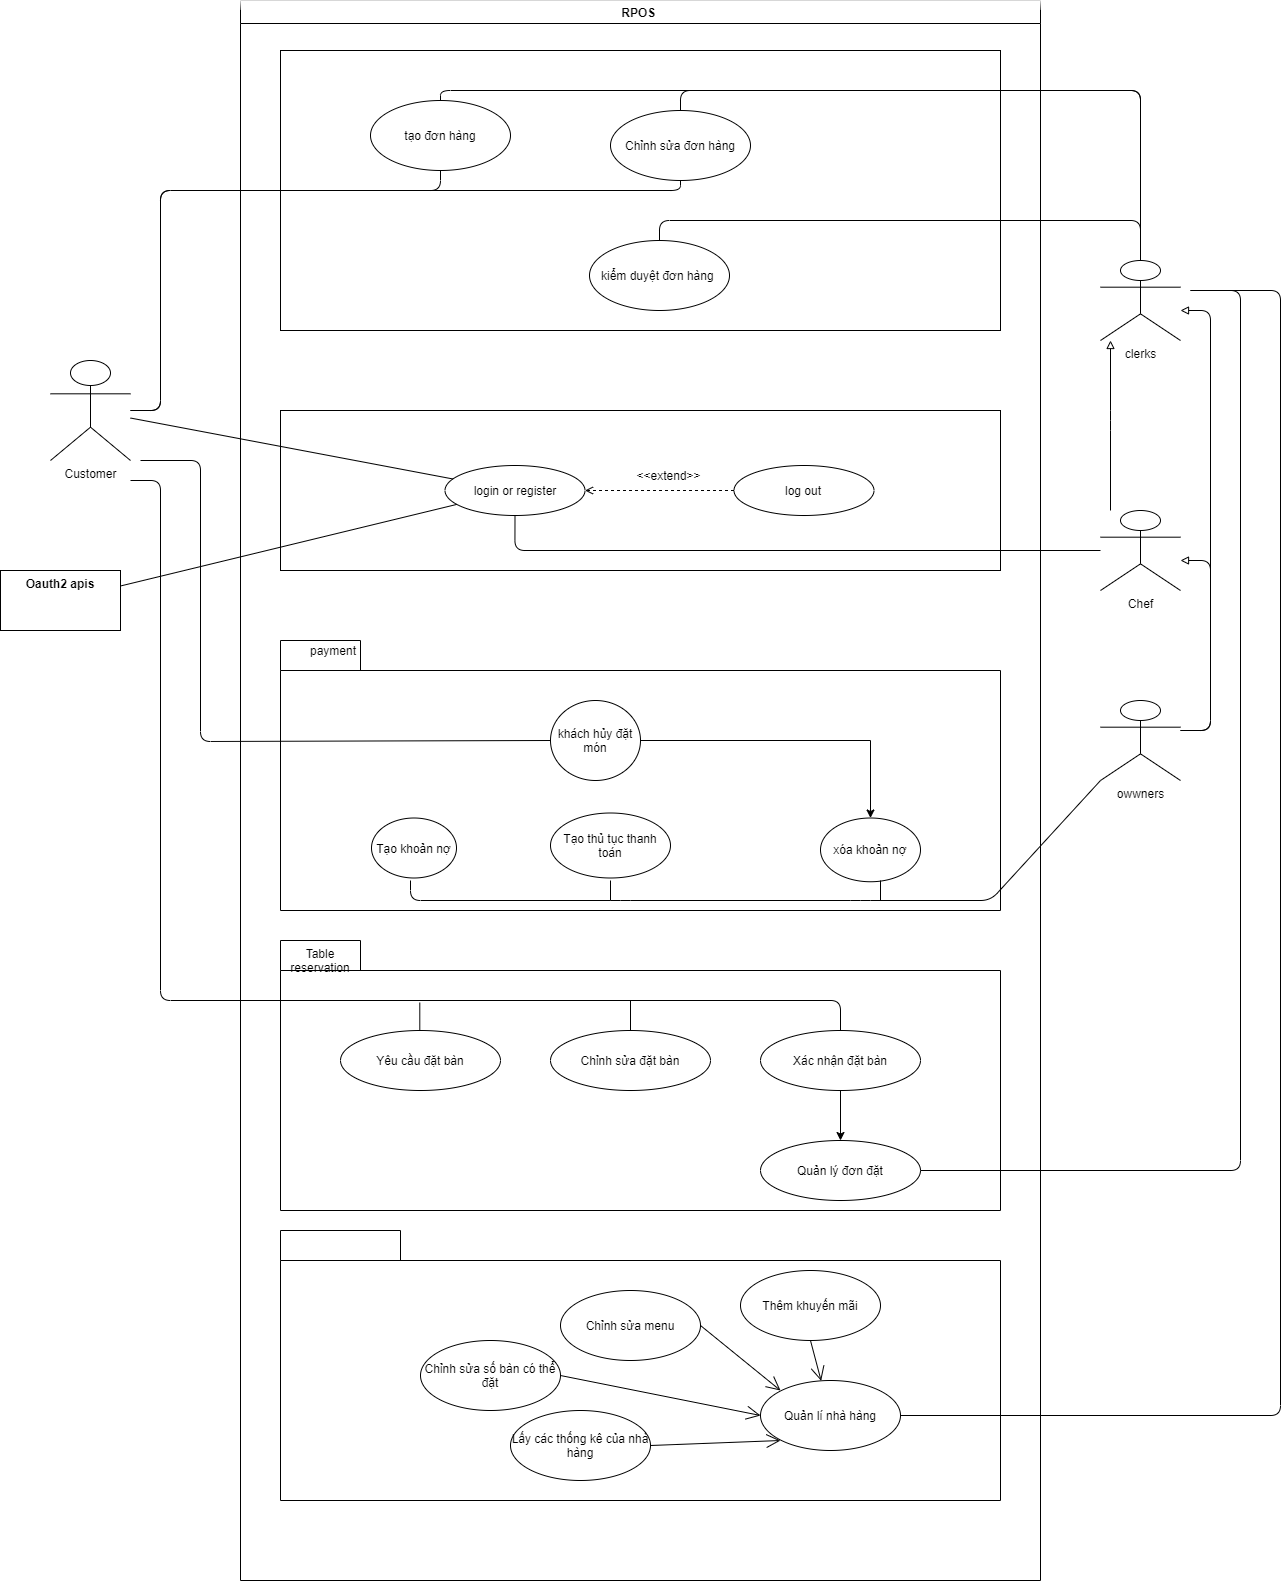

The diagram above was exported from draw.io. Its source (the exported page's mxGraphModel, read from the mxfile embedded in the PNG):
<mxGraphModel dx="1240" dy="700" grid="1" gridSize="10" guides="1" tooltips="1" connect="1" arrows="1" fold="1" page="1" pageScale="1" pageWidth="827" pageHeight="1169" math="0" shadow="0">
  <root>
    <object label="" id="p0C3E8UQJ5vXg842y1mG-0">
      <mxCell />
    </object>
    <mxCell id="p0C3E8UQJ5vXg842y1mG-1" parent="p0C3E8UQJ5vXg842y1mG-0" />
    <mxCell id="KizRUETXeHRk5NDwcyrI-18" value="Customer" style="shape=umlActor;verticalLabelPosition=bottom;verticalAlign=top;html=1;outlineConnect=0;" parent="p0C3E8UQJ5vXg842y1mG-1" vertex="1">
      <mxGeometry x="50" y="690" width="80" height="100" as="geometry" />
    </mxCell>
    <mxCell id="KizRUETXeHRk5NDwcyrI-27" value="clerks" style="shape=umlActor;verticalLabelPosition=bottom;verticalAlign=top;html=1;outlineConnect=0;" parent="p0C3E8UQJ5vXg842y1mG-1" vertex="1">
      <mxGeometry x="1100" y="590" width="80" height="80" as="geometry" />
    </mxCell>
    <mxCell id="73BqeE3iB7cmRvK85_AG-15" style="edgeStyle=orthogonalEdgeStyle;orthogonalLoop=1;jettySize=auto;html=1;startArrow=none;startFill=0;endArrow=block;endFill=0;" parent="p0C3E8UQJ5vXg842y1mG-1" source="NNj0y06gVgrLfVkb1T6p-0" target="KizRUETXeHRk5NDwcyrI-27" edge="1">
      <mxGeometry relative="1" as="geometry">
        <Array as="points">
          <mxPoint x="1110" y="750" />
          <mxPoint x="1110" y="750" />
        </Array>
      </mxGeometry>
    </mxCell>
    <mxCell id="NNj0y06gVgrLfVkb1T6p-0" value="Chef" style="shape=umlActor;verticalLabelPosition=bottom;verticalAlign=top;html=1;outlineConnect=0;" parent="p0C3E8UQJ5vXg842y1mG-1" vertex="1">
      <mxGeometry x="1100" y="840" width="80" height="80" as="geometry" />
    </mxCell>
    <mxCell id="EcHT0INt7SaYihH-TP1N-0" value="RPOS " style="swimlane;gradientColor=#ffffff;glass=1;" parent="p0C3E8UQJ5vXg842y1mG-1" vertex="1">
      <mxGeometry x="240" y="330" width="800" height="1580" as="geometry">
        <mxRectangle x="270" y="410" width="70" height="23" as="alternateBounds" />
      </mxGeometry>
    </mxCell>
    <mxCell id="c3qD2oSiupG1lPMHRHJd-11" value="" style="shape=folder;fontStyle=2;tabWidth=120;tabHeight=30;tabPosition=left;html=1;boundedLbl=1;" parent="EcHT0INt7SaYihH-TP1N-0" vertex="1">
      <mxGeometry x="40" y="1230" width="720" height="270" as="geometry" />
    </mxCell>
    <mxCell id="Ve_LHE17TAZLQlRLJG38-0" value="" style="shape=folder;fontStyle=1;tabWidth=80;tabHeight=30;tabPosition=left;html=1;boundedLbl=1;" parent="EcHT0INt7SaYihH-TP1N-0" vertex="1">
      <mxGeometry x="40" y="640" width="720" height="270" as="geometry" />
    </mxCell>
    <mxCell id="Ve_LHE17TAZLQlRLJG38-8" value="Tạo khoản nợ" style="ellipse;whiteSpace=wrap;html=1;" parent="EcHT0INt7SaYihH-TP1N-0" vertex="1">
      <mxGeometry x="131" y="817.5" width="85" height="60" as="geometry" />
    </mxCell>
    <mxCell id="Ve_LHE17TAZLQlRLJG38-7" value="payment" style="text;html=1;strokeColor=none;fillColor=none;align=center;verticalAlign=middle;whiteSpace=wrap;rounded=0;" parent="EcHT0INt7SaYihH-TP1N-0" vertex="1">
      <mxGeometry x="57.5" y="640" width="70" height="20" as="geometry" />
    </mxCell>
    <mxCell id="Ve_LHE17TAZLQlRLJG38-34" value="xóa khoản nợ" style="ellipse;whiteSpace=wrap;html=1;" parent="EcHT0INt7SaYihH-TP1N-0" vertex="1">
      <mxGeometry x="580" y="817.5" width="100" height="63.75" as="geometry" />
    </mxCell>
    <mxCell id="mlthJfeOqAoMG-UjouQN-7" style="edgeStyle=orthogonalEdgeStyle;rounded=0;orthogonalLoop=1;jettySize=auto;html=1;exitX=1;exitY=0.5;exitDx=0;exitDy=0;" parent="EcHT0INt7SaYihH-TP1N-0" source="uDsGEy_quPSphceIB6_p-14" target="Ve_LHE17TAZLQlRLJG38-34" edge="1">
      <mxGeometry relative="1" as="geometry" />
    </mxCell>
    <mxCell id="uDsGEy_quPSphceIB6_p-14" value="khách hủy đặt món" style="ellipse;whiteSpace=wrap;html=1;" parent="EcHT0INt7SaYihH-TP1N-0" vertex="1">
      <mxGeometry x="310" y="700" width="90" height="80" as="geometry" />
    </mxCell>
    <mxCell id="b_cQ3X84cqY9Vnm7Y07v-0" value="Tạo thủ tục thanh toán" style="ellipse;whiteSpace=wrap;html=1;" parent="EcHT0INt7SaYihH-TP1N-0" vertex="1">
      <mxGeometry x="310" y="812.5000000000001" width="120" height="65" as="geometry" />
    </mxCell>
    <mxCell id="73BqeE3iB7cmRvK85_AG-0" value="" style="rounded=0;whiteSpace=wrap;html=1;" parent="EcHT0INt7SaYihH-TP1N-0" vertex="1">
      <mxGeometry x="40" y="50" width="720" height="280" as="geometry" />
    </mxCell>
    <mxCell id="73BqeE3iB7cmRvK85_AG-3" value="tạo đơn hàng" style="ellipse;whiteSpace=wrap;html=1;" parent="EcHT0INt7SaYihH-TP1N-0" vertex="1">
      <mxGeometry x="130" y="100" width="140" height="70" as="geometry" />
    </mxCell>
    <mxCell id="73BqeE3iB7cmRvK85_AG-8" value="Chỉnh sửa đơn hàng" style="ellipse;whiteSpace=wrap;html=1;" parent="EcHT0INt7SaYihH-TP1N-0" vertex="1">
      <mxGeometry x="370" y="110" width="140" height="70" as="geometry" />
    </mxCell>
    <mxCell id="73BqeE3iB7cmRvK85_AG-12" value="kiểm duyệt đơn hàng&amp;nbsp;" style="ellipse;whiteSpace=wrap;html=1;" parent="EcHT0INt7SaYihH-TP1N-0" vertex="1">
      <mxGeometry x="349" y="240" width="140" height="70" as="geometry" />
    </mxCell>
    <mxCell id="73BqeE3iB7cmRvK85_AG-20" value="" style="rounded=0;whiteSpace=wrap;html=1;" parent="EcHT0INt7SaYihH-TP1N-0" vertex="1">
      <mxGeometry x="40" y="410" width="720" height="160" as="geometry" />
    </mxCell>
    <mxCell id="73BqeE3iB7cmRvK85_AG-25" value="login or register" style="ellipse;whiteSpace=wrap;html=1;" parent="EcHT0INt7SaYihH-TP1N-0" vertex="1">
      <mxGeometry x="204.5" y="465" width="140" height="50" as="geometry" />
    </mxCell>
    <mxCell id="73BqeE3iB7cmRvK85_AG-26" value="log out" style="ellipse;whiteSpace=wrap;html=1;" parent="EcHT0INt7SaYihH-TP1N-0" vertex="1">
      <mxGeometry x="493.5" y="465" width="140" height="50" as="geometry" />
    </mxCell>
    <mxCell id="73BqeE3iB7cmRvK85_AG-27" style="edgeStyle=none;rounded=0;orthogonalLoop=1;jettySize=auto;html=1;endArrow=open;endFill=0;dashed=1;entryX=1;entryY=0.5;entryDx=0;entryDy=0;exitX=0;exitY=0.5;exitDx=0;exitDy=0;" parent="EcHT0INt7SaYihH-TP1N-0" source="73BqeE3iB7cmRvK85_AG-26" target="73BqeE3iB7cmRvK85_AG-25" edge="1">
      <mxGeometry relative="1" as="geometry">
        <mxPoint x="673.5" y="621" as="sourcePoint" />
        <mxPoint x="538.5" y="631" as="targetPoint" />
      </mxGeometry>
    </mxCell>
    <mxCell id="73BqeE3iB7cmRvK85_AG-28" value="&amp;lt;&amp;lt;extend&amp;gt;&amp;gt;" style="text;html=1;align=center;verticalAlign=middle;resizable=0;points=[];autosize=1;strokeColor=none;fillColor=none;rotation=0;" parent="EcHT0INt7SaYihH-TP1N-0" vertex="1">
      <mxGeometry x="388.5" y="465" width="80" height="20" as="geometry" />
    </mxCell>
    <mxCell id="wTtDuYsFhSrKN2s0ZjaS-0" value="" style="shape=folder;fontStyle=2;tabWidth=80;tabHeight=30;tabPosition=left;html=1;boundedLbl=1;" parent="EcHT0INt7SaYihH-TP1N-0" vertex="1">
      <mxGeometry x="40" y="940" width="720" height="270" as="geometry" />
    </mxCell>
    <mxCell id="BzDmcH0H_Olz_p8-fjDh-0" value="Table reservation" style="text;html=1;strokeColor=none;fillColor=none;align=center;verticalAlign=middle;whiteSpace=wrap;rounded=0;" parent="EcHT0INt7SaYihH-TP1N-0" vertex="1">
      <mxGeometry x="50" y="950" width="60" height="20" as="geometry" />
    </mxCell>
    <mxCell id="BzDmcH0H_Olz_p8-fjDh-4" value="Yêu cầu đặt bàn" style="ellipse;whiteSpace=wrap;html=1;" parent="EcHT0INt7SaYihH-TP1N-0" vertex="1">
      <mxGeometry x="100" y="1030" width="160" height="60" as="geometry" />
    </mxCell>
    <mxCell id="62KtbuwcSzZCcEYTcOIv-0" value="Chỉnh sửa đặt bàn" style="ellipse;whiteSpace=wrap;html=1;" parent="EcHT0INt7SaYihH-TP1N-0" vertex="1">
      <mxGeometry x="310" y="1030" width="160" height="60" as="geometry" />
    </mxCell>
    <mxCell id="62KtbuwcSzZCcEYTcOIv-1" value="Quản lý đơn đặt" style="ellipse;whiteSpace=wrap;html=1;" parent="EcHT0INt7SaYihH-TP1N-0" vertex="1">
      <mxGeometry x="520" y="1140" width="160" height="60" as="geometry" />
    </mxCell>
    <mxCell id="62KtbuwcSzZCcEYTcOIv-14" style="edgeStyle=orthogonalEdgeStyle;rounded=0;orthogonalLoop=1;jettySize=auto;html=1;exitX=0.5;exitY=1;exitDx=0;exitDy=0;entryX=0.5;entryY=0;entryDx=0;entryDy=0;" parent="EcHT0INt7SaYihH-TP1N-0" source="62KtbuwcSzZCcEYTcOIv-2" target="62KtbuwcSzZCcEYTcOIv-1" edge="1">
      <mxGeometry relative="1" as="geometry" />
    </mxCell>
    <mxCell id="62KtbuwcSzZCcEYTcOIv-2" value="Xác nhận đặt bàn" style="ellipse;whiteSpace=wrap;html=1;" parent="EcHT0INt7SaYihH-TP1N-0" vertex="1">
      <mxGeometry x="520" y="1030" width="160" height="60" as="geometry" />
    </mxCell>
    <mxCell id="62KtbuwcSzZCcEYTcOIv-7" value="" style="endArrow=none;html=1;" parent="EcHT0INt7SaYihH-TP1N-0" edge="1">
      <mxGeometry width="50" height="50" relative="1" as="geometry">
        <mxPoint x="179.29" y="1030" as="sourcePoint" />
        <mxPoint x="179.29" y="1002" as="targetPoint" />
      </mxGeometry>
    </mxCell>
    <mxCell id="62KtbuwcSzZCcEYTcOIv-8" value="" style="endArrow=none;html=1;exitX=1;exitY=0.5;exitDx=0;exitDy=0;" parent="EcHT0INt7SaYihH-TP1N-0" source="62KtbuwcSzZCcEYTcOIv-1" edge="1">
      <mxGeometry width="50" height="50" relative="1" as="geometry">
        <mxPoint x="700" y="1150" as="sourcePoint" />
        <mxPoint x="950" y="290" as="targetPoint" />
        <Array as="points">
          <mxPoint x="1000" y="1170" />
          <mxPoint x="1000" y="290" />
        </Array>
      </mxGeometry>
    </mxCell>
    <mxCell id="62KtbuwcSzZCcEYTcOIv-13" value="" style="endArrow=none;html=1;exitX=0.5;exitY=0;exitDx=0;exitDy=0;" parent="EcHT0INt7SaYihH-TP1N-0" source="62KtbuwcSzZCcEYTcOIv-0" edge="1">
      <mxGeometry width="50" height="50" relative="1" as="geometry">
        <mxPoint x="340" y="1190" as="sourcePoint" />
        <mxPoint x="390" y="1000" as="targetPoint" />
      </mxGeometry>
    </mxCell>
    <mxCell id="c3qD2oSiupG1lPMHRHJd-0" value="Quản lí nhà hàng" style="ellipse;whiteSpace=wrap;html=1;" parent="EcHT0INt7SaYihH-TP1N-0" vertex="1">
      <mxGeometry x="520" y="1380" width="140" height="70" as="geometry" />
    </mxCell>
    <mxCell id="c3qD2oSiupG1lPMHRHJd-1" value="Chỉnh sửa số bàn có thể đặt" style="ellipse;whiteSpace=wrap;html=1;" parent="EcHT0INt7SaYihH-TP1N-0" vertex="1">
      <mxGeometry x="180" y="1340" width="140" height="70" as="geometry" />
    </mxCell>
    <mxCell id="c3qD2oSiupG1lPMHRHJd-2" value="Chỉnh sửa menu" style="ellipse;whiteSpace=wrap;html=1;" parent="EcHT0INt7SaYihH-TP1N-0" vertex="1">
      <mxGeometry x="320" y="1290" width="140" height="70" as="geometry" />
    </mxCell>
    <mxCell id="c3qD2oSiupG1lPMHRHJd-3" value="Lấy các thống kê của nhà hàng" style="ellipse;whiteSpace=wrap;html=1;" parent="EcHT0INt7SaYihH-TP1N-0" vertex="1">
      <mxGeometry x="270" y="1410" width="140" height="70" as="geometry" />
    </mxCell>
    <mxCell id="c3qD2oSiupG1lPMHRHJd-8" value="" style="endArrow=open;endFill=1;endSize=12;html=1;exitX=1;exitY=0.5;exitDx=0;exitDy=0;" parent="EcHT0INt7SaYihH-TP1N-0" source="c3qD2oSiupG1lPMHRHJd-2" edge="1">
      <mxGeometry width="160" relative="1" as="geometry">
        <mxPoint x="300" y="1370" as="sourcePoint" />
        <mxPoint x="540" y="1390" as="targetPoint" />
      </mxGeometry>
    </mxCell>
    <mxCell id="c3qD2oSiupG1lPMHRHJd-9" value="" style="endArrow=open;endFill=1;endSize=12;html=1;exitX=1;exitY=0.5;exitDx=0;exitDy=0;entryX=0;entryY=0.5;entryDx=0;entryDy=0;" parent="EcHT0INt7SaYihH-TP1N-0" source="c3qD2oSiupG1lPMHRHJd-1" target="c3qD2oSiupG1lPMHRHJd-0" edge="1">
      <mxGeometry width="160" relative="1" as="geometry">
        <mxPoint x="300" y="1370" as="sourcePoint" />
        <mxPoint x="510" y="1410" as="targetPoint" />
      </mxGeometry>
    </mxCell>
    <mxCell id="c3qD2oSiupG1lPMHRHJd-10" value="" style="endArrow=open;endFill=1;endSize=12;html=1;exitX=1;exitY=0.5;exitDx=0;exitDy=0;" parent="EcHT0INt7SaYihH-TP1N-0" source="c3qD2oSiupG1lPMHRHJd-3" edge="1">
      <mxGeometry width="160" relative="1" as="geometry">
        <mxPoint x="300" y="1370" as="sourcePoint" />
        <mxPoint x="540" y="1440" as="targetPoint" />
      </mxGeometry>
    </mxCell>
    <mxCell id="Wq4hrwvhH4SmtMBet2R5-0" value="Thêm khuyến mãi" style="ellipse;whiteSpace=wrap;html=1;" vertex="1" parent="EcHT0INt7SaYihH-TP1N-0">
      <mxGeometry x="500" y="1270" width="140" height="70" as="geometry" />
    </mxCell>
    <mxCell id="Wq4hrwvhH4SmtMBet2R5-1" value="" style="endArrow=open;endFill=1;endSize=12;html=1;exitX=0.5;exitY=1;exitDx=0;exitDy=0;" edge="1" parent="EcHT0INt7SaYihH-TP1N-0" source="Wq4hrwvhH4SmtMBet2R5-0" target="c3qD2oSiupG1lPMHRHJd-0">
      <mxGeometry width="160" relative="1" as="geometry">
        <mxPoint x="470.0000000000002" y="1335" as="sourcePoint" />
        <mxPoint x="540" y="1400" as="targetPoint" />
      </mxGeometry>
    </mxCell>
    <mxCell id="cCfdVtPCn6BRrM6R-sSp-0" style="orthogonalLoop=1;jettySize=auto;html=1;startArrow=none;startFill=0;endArrow=block;endFill=0;edgeStyle=orthogonalEdgeStyle;" parent="p0C3E8UQJ5vXg842y1mG-1" source="Xdkoye46nuR3o_2UBTK4-4" target="NNj0y06gVgrLfVkb1T6p-0" edge="1">
      <mxGeometry relative="1" as="geometry">
        <Array as="points">
          <mxPoint x="1210" y="1060" />
          <mxPoint x="1210" y="890" />
        </Array>
      </mxGeometry>
    </mxCell>
    <mxCell id="cCfdVtPCn6BRrM6R-sSp-1" style="edgeStyle=orthogonalEdgeStyle;orthogonalLoop=1;jettySize=auto;html=1;startArrow=none;startFill=0;endArrow=block;endFill=0;" parent="p0C3E8UQJ5vXg842y1mG-1" source="Xdkoye46nuR3o_2UBTK4-4" edge="1">
      <mxGeometry relative="1" as="geometry">
        <mxPoint x="1180" y="640" as="targetPoint" />
        <Array as="points">
          <mxPoint x="1210" y="1060" />
          <mxPoint x="1210" y="640" />
        </Array>
      </mxGeometry>
    </mxCell>
    <mxCell id="Xdkoye46nuR3o_2UBTK4-4" value="owwners&lt;br&gt;" style="shape=umlActor;verticalLabelPosition=bottom;verticalAlign=top;html=1;outlineConnect=0;" parent="p0C3E8UQJ5vXg842y1mG-1" vertex="1">
      <mxGeometry x="1100" y="1030" width="80" height="80" as="geometry" />
    </mxCell>
    <mxCell id="OuPOp1Bv3s60f2pgl9db-31" style="edgeStyle=none;rounded=0;orthogonalLoop=1;jettySize=auto;html=1;entryX=1;entryY=0.5;entryDx=0;entryDy=0;endArrow=none;endFill=0;" parent="p0C3E8UQJ5vXg842y1mG-1" edge="1">
      <mxGeometry relative="1" as="geometry">
        <mxPoint x="200" y="1150" as="sourcePoint" />
        <mxPoint x="200" y="1150" as="targetPoint" />
      </mxGeometry>
    </mxCell>
    <mxCell id="73BqeE3iB7cmRvK85_AG-6" style="edgeStyle=orthogonalEdgeStyle;orthogonalLoop=1;jettySize=auto;html=1;startArrow=none;startFill=0;endArrow=none;endFill=0;" parent="p0C3E8UQJ5vXg842y1mG-1" source="KizRUETXeHRk5NDwcyrI-18" target="73BqeE3iB7cmRvK85_AG-3" edge="1">
      <mxGeometry relative="1" as="geometry">
        <Array as="points">
          <mxPoint x="160" y="740" />
          <mxPoint x="160" y="520" />
          <mxPoint x="440" y="520" />
        </Array>
      </mxGeometry>
    </mxCell>
    <mxCell id="73BqeE3iB7cmRvK85_AG-7" style="edgeStyle=orthogonalEdgeStyle;orthogonalLoop=1;jettySize=auto;html=1;startArrow=none;startFill=0;endArrow=none;endFill=0;" parent="p0C3E8UQJ5vXg842y1mG-1" source="KizRUETXeHRk5NDwcyrI-18" target="73BqeE3iB7cmRvK85_AG-8" edge="1">
      <mxGeometry relative="1" as="geometry">
        <mxPoint x="610" y="470" as="targetPoint" />
        <Array as="points">
          <mxPoint x="160" y="740" />
          <mxPoint x="160" y="520" />
          <mxPoint x="680" y="520" />
        </Array>
      </mxGeometry>
    </mxCell>
    <mxCell id="73BqeE3iB7cmRvK85_AG-9" style="edgeStyle=orthogonalEdgeStyle;orthogonalLoop=1;jettySize=auto;html=1;startArrow=none;startFill=0;endArrow=none;endFill=0;" parent="p0C3E8UQJ5vXg842y1mG-1" source="KizRUETXeHRk5NDwcyrI-27" target="73BqeE3iB7cmRvK85_AG-8" edge="1">
      <mxGeometry relative="1" as="geometry">
        <Array as="points">
          <mxPoint x="1140" y="420" />
          <mxPoint x="680" y="420" />
        </Array>
      </mxGeometry>
    </mxCell>
    <mxCell id="73BqeE3iB7cmRvK85_AG-10" style="edgeStyle=orthogonalEdgeStyle;orthogonalLoop=1;jettySize=auto;html=1;startArrow=none;startFill=0;endArrow=none;endFill=0;" parent="p0C3E8UQJ5vXg842y1mG-1" source="KizRUETXeHRk5NDwcyrI-27" target="73BqeE3iB7cmRvK85_AG-3" edge="1">
      <mxGeometry relative="1" as="geometry">
        <Array as="points">
          <mxPoint x="1140" y="420" />
          <mxPoint x="440" y="420" />
        </Array>
      </mxGeometry>
    </mxCell>
    <mxCell id="73BqeE3iB7cmRvK85_AG-14" style="edgeStyle=orthogonalEdgeStyle;orthogonalLoop=1;jettySize=auto;html=1;startArrow=none;startFill=0;endArrow=none;endFill=0;" parent="p0C3E8UQJ5vXg842y1mG-1" source="KizRUETXeHRk5NDwcyrI-27" target="73BqeE3iB7cmRvK85_AG-12" edge="1">
      <mxGeometry relative="1" as="geometry">
        <Array as="points">
          <mxPoint x="1140" y="550" />
          <mxPoint x="659" y="550" />
        </Array>
      </mxGeometry>
    </mxCell>
    <mxCell id="73BqeE3iB7cmRvK85_AG-31" value="Oauth2 apis" style="shape=rect;html=1;verticalAlign=top;fontStyle=1;whiteSpace=wrap;align=center;" parent="p0C3E8UQJ5vXg842y1mG-1" vertex="1">
      <mxGeometry y="900" width="120" height="60" as="geometry" />
    </mxCell>
    <mxCell id="73BqeE3iB7cmRvK85_AG-32" style="orthogonalLoop=1;jettySize=auto;html=1;startArrow=none;startFill=0;endArrow=none;endFill=0;" parent="p0C3E8UQJ5vXg842y1mG-1" source="73BqeE3iB7cmRvK85_AG-25" target="73BqeE3iB7cmRvK85_AG-31" edge="1">
      <mxGeometry relative="1" as="geometry" />
    </mxCell>
    <mxCell id="73BqeE3iB7cmRvK85_AG-34" style="edgeStyle=none;orthogonalLoop=1;jettySize=auto;html=1;startArrow=none;startFill=0;endArrow=none;endFill=0;" parent="p0C3E8UQJ5vXg842y1mG-1" source="73BqeE3iB7cmRvK85_AG-25" target="KizRUETXeHRk5NDwcyrI-18" edge="1">
      <mxGeometry relative="1" as="geometry" />
    </mxCell>
    <mxCell id="73BqeE3iB7cmRvK85_AG-35" style="edgeStyle=orthogonalEdgeStyle;orthogonalLoop=1;jettySize=auto;html=1;startArrow=none;startFill=0;endArrow=none;endFill=0;" parent="p0C3E8UQJ5vXg842y1mG-1" source="73BqeE3iB7cmRvK85_AG-25" target="NNj0y06gVgrLfVkb1T6p-0" edge="1">
      <mxGeometry relative="1" as="geometry">
        <Array as="points">
          <mxPoint x="515" y="880" />
        </Array>
      </mxGeometry>
    </mxCell>
    <mxCell id="cCfdVtPCn6BRrM6R-sSp-2" style="orthogonalLoop=1;jettySize=auto;html=1;startArrow=none;startFill=0;endArrow=none;endFill=0;entryX=0;entryY=0.5;entryDx=0;entryDy=0;" parent="p0C3E8UQJ5vXg842y1mG-1" target="uDsGEy_quPSphceIB6_p-14" edge="1">
      <mxGeometry relative="1" as="geometry">
        <mxPoint x="140" y="790" as="sourcePoint" />
        <mxPoint x="553" y="1083" as="targetPoint" />
        <Array as="points">
          <mxPoint x="200" y="790" />
          <mxPoint x="200" y="1071" />
        </Array>
      </mxGeometry>
    </mxCell>
    <mxCell id="mlthJfeOqAoMG-UjouQN-1" value="" style="endArrow=none;html=1;entryX=0;entryY=1;entryDx=0;entryDy=0;entryPerimeter=0;" parent="p0C3E8UQJ5vXg842y1mG-1" target="Xdkoye46nuR3o_2UBTK4-4" edge="1">
      <mxGeometry width="50" height="50" relative="1" as="geometry">
        <mxPoint x="410" y="1210" as="sourcePoint" />
        <mxPoint x="620" y="1010" as="targetPoint" />
        <Array as="points">
          <mxPoint x="410" y="1210" />
          <mxPoint x="410" y="1230" />
          <mxPoint x="620" y="1230" />
          <mxPoint x="860" y="1230" />
          <mxPoint x="990" y="1230" />
        </Array>
      </mxGeometry>
    </mxCell>
    <mxCell id="mlthJfeOqAoMG-UjouQN-5" value="" style="endArrow=none;html=1;" parent="p0C3E8UQJ5vXg842y1mG-1" edge="1">
      <mxGeometry width="50" height="50" relative="1" as="geometry">
        <mxPoint x="610" y="1230" as="sourcePoint" />
        <mxPoint x="610" y="1210" as="targetPoint" />
      </mxGeometry>
    </mxCell>
    <mxCell id="mlthJfeOqAoMG-UjouQN-6" value="" style="endArrow=none;html=1;" parent="p0C3E8UQJ5vXg842y1mG-1" edge="1">
      <mxGeometry width="50" height="50" relative="1" as="geometry">
        <mxPoint x="880" y="1230" as="sourcePoint" />
        <mxPoint x="880" y="1210" as="targetPoint" />
      </mxGeometry>
    </mxCell>
    <mxCell id="62KtbuwcSzZCcEYTcOIv-4" style="edgeStyle=orthogonalEdgeStyle;orthogonalLoop=1;jettySize=auto;html=1;startArrow=none;startFill=0;endArrow=none;endFill=0;entryX=0.5;entryY=0;entryDx=0;entryDy=0;" parent="p0C3E8UQJ5vXg842y1mG-1" target="62KtbuwcSzZCcEYTcOIv-2" edge="1">
      <mxGeometry relative="1" as="geometry">
        <mxPoint x="840" y="1350" as="targetPoint" />
        <Array as="points">
          <mxPoint x="160" y="810" />
          <mxPoint x="160" y="1330" />
          <mxPoint x="840" y="1330" />
        </Array>
        <mxPoint x="130" y="810" as="sourcePoint" />
      </mxGeometry>
    </mxCell>
    <mxCell id="t88ji9EN3yz35keoZtd9-1" value="" style="endArrow=none;html=1;exitX=1;exitY=0.5;exitDx=0;exitDy=0;" parent="p0C3E8UQJ5vXg842y1mG-1" source="c3qD2oSiupG1lPMHRHJd-0" edge="1">
      <mxGeometry width="50" height="50" relative="1" as="geometry">
        <mxPoint x="300" y="1380" as="sourcePoint" />
        <mxPoint x="1190" y="620" as="targetPoint" />
        <Array as="points">
          <mxPoint x="1280" y="1745" />
          <mxPoint x="1280" y="620" />
        </Array>
      </mxGeometry>
    </mxCell>
  </root>
</mxGraphModel>